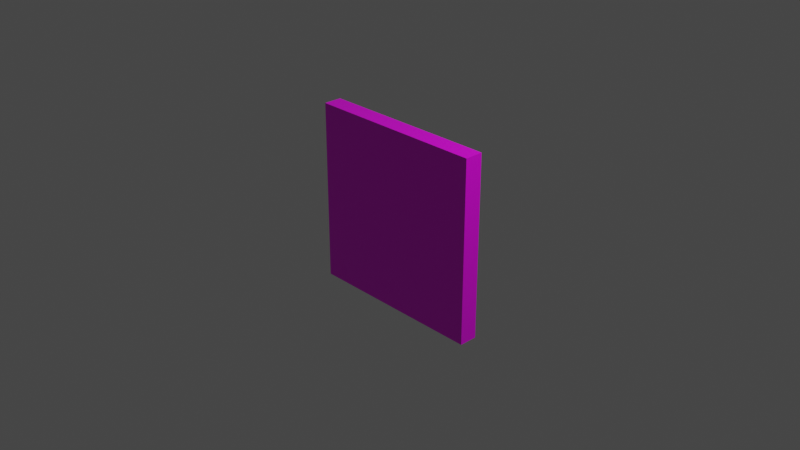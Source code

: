# Source: wood-tile.blend  (saved by Blender 3.2.14; exported with 4.5.12 LTS)
import bpy
from mathutils import Matrix  # noqa: F401  (used for matrix-valued properties, if any)

bpy.ops.wm.read_factory_settings(use_empty=True)
scene = bpy.context.scene
scene.name = 'Scene'

# ---- collections
col_collection = bpy.data.collections.new('Collection'); scene.collection.children.link(col_collection)

# ---- images (referenced by path relative to the original .blend; pixels are not part of the script)
import os
ASSET_DIR = os.environ.get("B2B_ASSET_DIR", "")  # directory of the original .blend (textures are referenced by path, not embedded)
HERE = os.path.dirname(os.path.abspath(__file__))  # packed textures are extracted next to this script under _unpacked/

def load_image(name, relpath, width, height, colorspace="sRGB"):
    """Load a texture the original file referenced (path relative to the .blend, or extracted next to this script)."""
    p = next((c for c in (os.path.join(HERE, relpath), os.path.join(ASSET_DIR, relpath)) if relpath and os.path.exists(c)), "")
    if p:
        img = bpy.data.images.load(p, check_existing=True)
        img.name = name
    else:  # same state as the original file: an image datablock whose file is absent (Cycles renders it pink)
        img = bpy.data.images.new(name, width, height)
        img.source = "FILE"
        img.filepath = "//" + (relpath or name)
    img.colorspace_settings.name = colorspace
    return img
img_wood_jpeg = load_image('wood.jpeg', 'wood.jpeg', 1024, 1024, 'sRGB')

# ---- materials (node trees are filled in below, after node groups)
mat_material = bpy.data.materials.new('Material')
mat_material.alpha_threshold = 0.0
mat_material.use_transparent_shadow = False
mat_material.line_color = (0.0, 0.0, 0.0, 1.0)

# ---- material node trees
mat_material.use_nodes = True; mat_material.node_tree.nodes.clear()
_N = mat_material.node_tree.nodes; _L = mat_material.node_tree.links
n0 = _N.new('ShaderNodeOutputMaterial'); n0.name = 'Material Output'; n0.location = (300, 300)
n1 = _N.new('ShaderNodeBsdfPrincipled'); n1.name = 'Principled BSDF'; n1.location = (10, 300)
n1.distribution = 'GGX'
n1.subsurface_method = 'RANDOM_WALK_SKIN'
n1.inputs[2].default_value = 0.4
n1.inputs[3].default_value = 1.45
n1.inputs[20].default_value = 0.8463
n1.inputs[27].default_value = (0.0, 0.0, 0.0, 1.0)
n1.inputs[28].default_value = 1.0
n2 = _N.new('ShaderNodeTexImage'); n2.name = 'Image Texture'; n2.location = (-280, 270)
n2.image = img_wood_jpeg
_L.new(n1.outputs[0], n0.inputs[0])
_L.new(n2.outputs[0], n1.inputs[0])
n0.is_active_output = True

# ---- world
world_world = bpy.data.worlds.new('World'); scene.world = world_world
world_world.use_nodes = True; world_world.node_tree.nodes.clear()
_N = world_world.node_tree.nodes; _L = world_world.node_tree.links
n0 = _N.new('ShaderNodeOutputWorld'); n0.name = 'World Output'; n0.location = (300, 300)
n1 = _N.new('ShaderNodeBackground'); n1.name = 'Background'; n1.location = (10, 300)
n1.inputs[0].default_value = (0.05088, 0.05088, 0.05088, 1.0)
_L.new(n1.outputs[0], n0.inputs[0])
n0.is_active_output = True
world_world.color = (0.05088, 0.05088, 0.05088)
world_world.use_sun_shadow = False
world_world.sun_shadow_jitter_overblur = 0.0

# ---- cameras
cam_camera = bpy.data.cameras.new('Camera')
cam_camera.clip_end = 100.0
cam_camera.ortho_scale = 7.314

# ---- lights
light_light = bpy.data.lights.new('Light', 'POINT')
light_light.transmission_factor = 0.0
light_light.energy = 1000.0
light_light.shadow_soft_size = 0.1
light_light.shadow_maximum_resolution = 0.006
light_light.use_absolute_resolution = True

# ---- meshes
me_cube = bpy.data.meshes.new('Cube')
me_cube.from_pydata([(1.0, 1.0, 1.0), (1.0, 1.0, -1.0), (1.0, -1.0, 1.0), (1.0, -1.0, -1.0), (-1.0, 1.0, 1.0), (-1.0, 1.0, -1.0), (-1.0, -1.0, 1.0), (-1.0, -1.0, -1.0)], [], [(0, 4, 6, 2), (3, 2, 6, 7), (7, 6, 4, 5), (5, 1, 3, 7), (1, 0, 2, 3), (5, 4, 0, 1)])
_uv = me_cube.uv_layers.new(name='UVMap')
_uv.uv.foreach_set('vector', [0.799, 0.5, 0.875, 0.5, 0.875, 0.53, 0.799, 0.53, 0.271, 0.53, 0.799, 0.53, 0.799, 1.0, 0.271, 1.0, 0.271, 0.0, 0.799, 0.0, 0.799, 0.032, 0.271, 0.032, 0.125, 0.5, 0.271, 0.5, 0.271, 0.53, 0.125, 0.53, 0.271, 0.5, 0.799, 0.5, 0.799, 0.53, 0.271, 0.53, 0.271, 0.032, 0.799, 0.032, 0.799, 0.5, 0.271, 0.5])
me_cube.materials.append(mat_material)
me_cube.use_mirror_vertex_groups = False
me_cube.update()

# ---- objects
ob_cube = bpy.data.objects.new('Cube', me_cube)
ob_light = bpy.data.objects.new('Light', light_light)
ob_camera = bpy.data.objects.new('Camera', cam_camera)

# ---- transforms, parenting, visibility, modifiers, constraints
ob_cube.location = (0.0, 0.0, 0.0)
ob_cube.scale = (1.0, 0.1, 1.0)
ob_cube.lock_rotations_4d = False
ob_cube.empty_display_type = 'ARROWS'
ob_cube.lineart.crease_threshold = 0.0
ob_light.location = (4.076, 1.005, 5.904)
ob_light.rotation_euler = (0.6503, 0.05522, 1.866)
ob_light.lock_rotations_4d = False
ob_light.empty_display_type = 'ARROWS'
ob_light.color = (0.0, 0.0, 0.0, 0.0)
ob_light.lineart.crease_threshold = 0.0
ob_camera.location = (7.359, -6.926, 4.958)
ob_camera.rotation_euler = (1.109, 0.0, 0.8149)
ob_camera.lock_rotations_4d = False
ob_camera.empty_display_type = 'ARROWS'
ob_camera.color = (0.0, 0.0, 0.0, 0.0)
ob_camera.display_type = 'WIRE'
ob_camera.lineart.crease_threshold = 0.0

# ---- collection membership
col_collection.objects.link(ob_cube)
col_collection.objects.link(ob_light)
col_collection.objects.link(ob_camera)

# ---- scene / render settings (as saved in the file)
scene.camera = ob_camera
scene.frame_start = 1; scene.frame_end = 250; scene.frame_set(1)
scene.render.engine = 'BLENDER_EEVEE_NEXT'
scene.cycles.sampling_pattern = 'TABULATED_SOBOL'
scene.cycles.use_light_tree = False
scene.view_settings.view_transform = 'Filmic'
bpy.context.view_layer.update()
